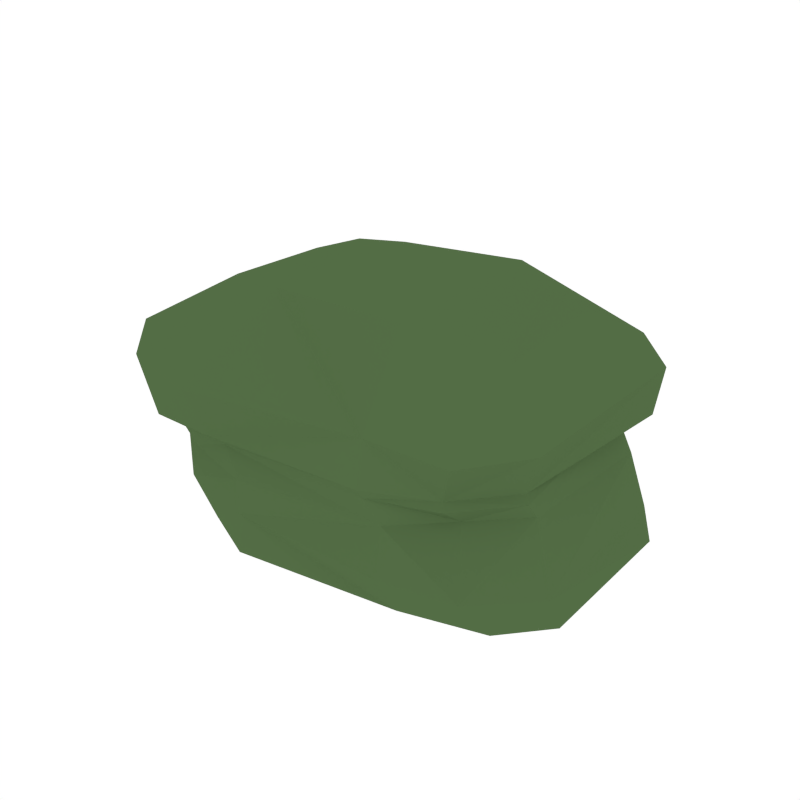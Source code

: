 # Source: BushBerries_3.blend  (saved by Blender 2.79.0; exported with 4.5.12 LTS)
import bpy
from mathutils import Matrix  # noqa: F401  (used for matrix-valued properties, if any)

bpy.ops.wm.read_factory_settings(use_empty=True)
scene = bpy.context.scene
scene.name = 'Scene'

# ---- collections
col_collection_1 = bpy.data.collections.new('Collection 1'); scene.collection.children.link(col_collection_1)

# ---- materials (node trees are filled in below, after node groups)
mat_green_bush = bpy.data.materials.new('Green_Bush')
mat_green_bush.alpha_threshold = 0.0
mat_green_bush.diffuse_color = (0.08744, 0.1523, 0.05986, 1.0)
mat_green_bush.roughness = 0.5
mat_berry = bpy.data.materials.new('Berry')
mat_berry.alpha_threshold = 0.0
mat_berry.diffuse_color = (0.4672, 0.02703, 0.03821, 1.0)
mat_berry.roughness = 0.5

# ---- material node trees

# ---- world
world_world = bpy.data.worlds.new('World'); scene.world = world_world
world_world.color = (1.0, 1.0, 1.0)
world_world.use_sun_shadow = False
world_world.sun_shadow_jitter_overblur = 0.0
world_world.cycles.sampling_method = 'NONE'
world_world.cycles.sample_map_resolution = 256

# ---- meshes
me_cube_022 = bpy.data.meshes.new('Cube.022')
me_cube_022.from_pydata([(-0.4478, 0.4442, 0.1723), (0.4532, 0.4616, 0.1043), (-0.4117, -0.4191, 0.1486), (0.4475, 0.3958, 0.4014), (-0.4581, 0.3715, 0.3517), (-0.461, -0.4765, 0.3432), (0.4117, -0.3645, 0.3653), (0.489, -0.401, 0.1286), (0.4196, -0.3711, 0.3406), (-0.4361, 0.3432, 0.3207), (-0.4326, -0.4251, 0.3143), (0.3544, -0.2318, 0.6901), (-0.326, 0.1862, 0.6894), (-0.3246, -0.2833, 0.7184), (-0.236, -0.5028, 0.3699), (0.5421, -0.221, 0.3698), (0.601, 0.2652, 0.4), (-0.2284, 0.5231, 0.1557), (0.6435, -0.2467, 0.1291), (0.587, 0.3087, 0.0986), (-0.5839, 0.2649, 0.1807), (-0.59, -0.2783, 0.1641), (-0.1881, -0.4611, 0.1355), (-0.3927, -0.3645, -0.008777), (0.4908, 0.3876, -0.005093), (-0.4177, 0.3642, -0.003841), (-0.4354, 0.4203, 0.2747), (0.4265, 0.4284, 0.2558), (-0.397, -0.4078, 0.2419), (-0.5947, -0.308, 0.3496), (-0.5994, 0.215, 0.3326), (-0.2635, 0.4832, 0.3568), (0.4828, 0.4038, 0.5486), (-0.4378, 0.3835, 0.5308), (-0.4575, -0.5281, 0.5394), (0.4197, 0.3803, 0.3776), (0.3166, 0.2056, 0.6858), (0.5173, -0.305, -0.001737), (0.4327, -0.3181, 0.298), (0.4647, -0.4123, 0.4901), (0.2271, -0.4538, 0.3658), (0.2222, 0.4143, 0.4055), (0.2378, 0.4845, 0.1212), (0.2742, -0.4455, 0.1243), (-0.5668, -0.2792, 0.3085), (0.5548, -0.2258, 0.3472), (-0.5626, 0.2009, 0.3058), (0.5188, 0.2225, 0.382), (-0.2248, -0.4563, 0.3275), (-0.2572, 0.4584, 0.336), (-0.1676, -0.2984, 0.725), (0.4548, -0.1733, 0.6583), (0.4373, 0.1659, 0.6699), (-0.1854, 0.2209, 0.7012), (-0.4318, 0.1202, 0.6555), (-0.4205, -0.2185, 0.6632), (-0.5605, -0.2442, 0.006993), (-0.1964, -0.4591, 0.007157), (-0.2343, 0.4671, 0.01376), (-0.5561, 0.2242, 0.01486), (0.6254, 0.2873, 0.009204), (0.6425, -0.1927, 0.01613), (0.5658, -0.2032, 0.3067), (0.545, 0.2812, 0.2612), (-0.5683, 0.2485, 0.2772), (-0.2187, 0.4634, 0.2718), (-0.1814, -0.4623, 0.2392), (-0.5633, -0.2633, 0.2517), (-0.6311, -0.358, 0.5345), (-0.2172, -0.5847, 0.5383), (0.5819, -0.2374, 0.4881), (-0.5764, 0.216, 0.52), (0.6225, 0.2667, 0.5403), (-0.2468, 0.5168, 0.5415), (0.2299, -0.4393, 0.3384), (0.2155, 0.4245, 0.3674), (0.2265, -0.2915, 0.735), (0.1906, 0.2477, 0.727), (0.2415, 0.4169, -0.004915), (0.2771, -0.3694, -0.007349), (0.267, -0.4174, 0.2652), (0.2265, 0.4588, 0.2624), (0.2631, 0.4778, 0.5454), (0.2544, -0.463, 0.5183)], [], [(54, 55, 13, 12), (50, 13, 34, 69), (68, 34, 13, 55), (71, 68, 55, 54), (51, 70, 72, 52), (50, 76, 77, 53), (12, 13, 50, 53), (46, 64, 67, 44), (71, 54, 12, 33), (78, 24, 37, 79), (73, 33, 12, 53), (77, 36, 32, 82), (52, 72, 32, 36), (77, 82, 73, 53), (60, 61, 37, 24), (46, 9, 26, 64), (75, 81, 65, 49), (28, 10, 44, 67), (80, 66, 22, 43), (45, 8, 38, 62), (47, 45, 62, 63), (26, 9, 49, 65), (63, 62, 18, 19), (48, 66, 80, 74), (38, 8, 74, 80), (48, 10, 28, 66), (79, 43, 22, 57), (83, 69, 14, 40), (0, 20, 64, 26), (0, 26, 65, 17), (0, 17, 58, 25), (0, 25, 59, 20), (1, 42, 81, 27), (1, 27, 63, 19), (1, 19, 60, 24), (1, 24, 78, 42), (60, 19, 18, 61), (67, 64, 20, 21), (56, 21, 20, 59), (72, 70, 15, 16), (2, 22, 66, 28), (2, 28, 67, 21), (2, 21, 56, 23), (2, 23, 57, 22), (3, 35, 75, 41), (3, 41, 82, 32), (3, 32, 72, 16), (3, 16, 47, 35), (4, 9, 46, 30), (4, 30, 71, 33), (4, 33, 73, 31), (4, 31, 49, 9), (68, 71, 30, 29), (16, 15, 45, 47), (56, 59, 25, 23), (29, 30, 46, 44), (5, 10, 48, 14), (5, 14, 69, 34), (5, 34, 68, 29), (5, 29, 44, 10), (73, 82, 41, 31), (40, 14, 48, 74), (6, 8, 45, 15), (6, 15, 70, 39), (6, 39, 83, 40), (6, 40, 74, 8), (65, 81, 42, 17), (31, 41, 75, 49), (58, 17, 42, 78), (81, 75, 35, 27), (7, 18, 62, 38), (7, 38, 80, 43), (7, 43, 79, 37), (7, 37, 61, 18), (77, 76, 11, 36), (27, 35, 47, 63), (51, 11, 39, 70), (78, 79, 57, 23, 25, 58), (36, 11, 51, 52), (76, 83, 39, 11), (50, 69, 83, 76)])
me_cube_022.materials.append(mat_green_bush)
me_cube_022.materials.append(mat_berry)
me_cube_022.use_remesh_preserve_volume = False
me_cube_022.use_remesh_preserve_attributes = False
me_cube_022.use_mirror_vertex_groups = False
me_cube_022.update()

# ---- objects
ob_bushberries_3 = bpy.data.objects.new('BushBerries_3', me_cube_022)

# ---- transforms, parenting, visibility, modifiers, constraints
ob_bushberries_3.location = (0.0, 0.0, 0.0)
ob_bushberries_3.lineart.crease_threshold = 0.0

# ---- collection membership
col_collection_1.objects.link(ob_bushberries_3)

# ---- scene / render settings (as saved in the file)
scene.frame_start = 1; scene.frame_end = 250; scene.frame_set(0)
scene.render.engine = 'CYCLES'
scene.render.resolution_x = 1000
scene.render.resolution_y = 1000
scene.render.dither_intensity = 0.0
scene.cycles.samples = 200
scene.cycles.sampling_pattern = 'TABULATED_SOBOL'
scene.cycles.light_sampling_threshold = 0.0
scene.cycles.use_adaptive_sampling = False
scene.cycles.use_light_tree = False
scene.cycles.caustics_reflective = False
scene.cycles.caustics_refractive = False
scene.cycles.blur_glossy = 0.0
scene.cycles.max_bounces = 2
scene.cycles.pixel_filter_type = 'GAUSSIAN'
scene.cycles.sample_clamp_indirect = 0.0
scene.view_settings.view_transform = 'Standard'
bpy.context.view_layer.update()

# ---- added for rendering (the .blend has no active camera): camera
cam_auto = bpy.data.cameras.new('AutoCamera')
cam_auto.lens = 50.0
cam_auto.sensor_width = 36.0
cam_auto.clip_end = 1000.0
ob_auto_camera = bpy.data.objects.new('AutoCamera', cam_auto)
scene.collection.objects.link(ob_auto_camera)
ob_auto_camera.location = (1.71344, -2.07949, 1.72893)
ob_auto_camera.rotation_euler = (1.09748, -7.21219e-08, 0.694738)
scene.camera = ob_auto_camera
bpy.context.view_layer.update()
